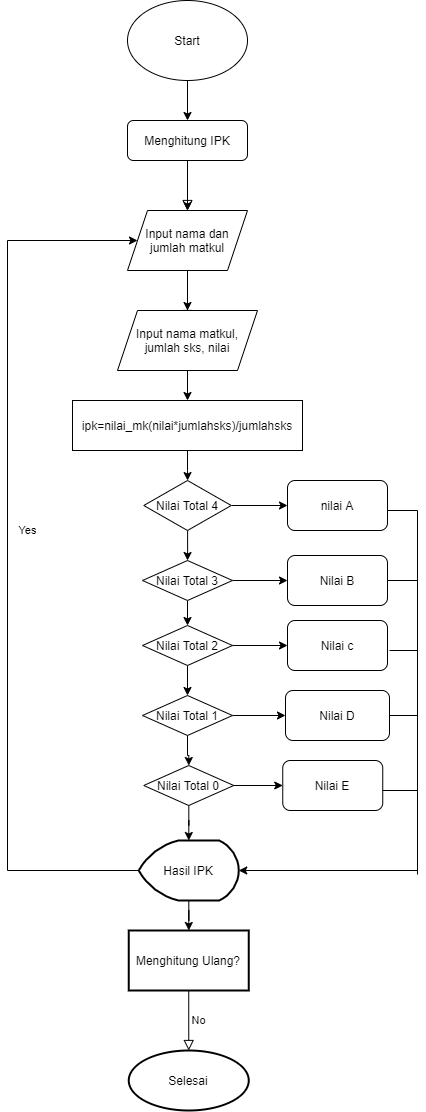

The diagram above was exported from draw.io. Its source (the exported page's mxGraphModel, read from the mxfile embedded in the PNG):
<mxGraphModel dx="868" dy="393" grid="1" gridSize="10" guides="1" tooltips="1" connect="1" arrows="1" fold="1" page="1" pageScale="1" pageWidth="827" pageHeight="1169" math="0" shadow="0">
  <root>
    <mxCell id="WIyWlLk6GJQsqaUBKTNV-0" />
    <mxCell id="WIyWlLk6GJQsqaUBKTNV-1" parent="WIyWlLk6GJQsqaUBKTNV-0" />
    <mxCell id="WIyWlLk6GJQsqaUBKTNV-2" value="" style="rounded=0;html=1;jettySize=auto;orthogonalLoop=1;fontSize=11;endArrow=block;endFill=0;endSize=8;strokeWidth=1;shadow=0;labelBackgroundColor=none;edgeStyle=orthogonalEdgeStyle;" parent="WIyWlLk6GJQsqaUBKTNV-1" source="WIyWlLk6GJQsqaUBKTNV-3" edge="1">
      <mxGeometry relative="1" as="geometry">
        <mxPoint x="220" y="250" as="targetPoint" />
      </mxGeometry>
    </mxCell>
    <mxCell id="c3hEf9hdDeLtNGfvBls9-9" value="" style="edgeStyle=orthogonalEdgeStyle;rounded=0;orthogonalLoop=1;jettySize=auto;html=1;" edge="1" parent="WIyWlLk6GJQsqaUBKTNV-1" source="WIyWlLk6GJQsqaUBKTNV-3" target="c3hEf9hdDeLtNGfvBls9-5">
      <mxGeometry relative="1" as="geometry" />
    </mxCell>
    <mxCell id="WIyWlLk6GJQsqaUBKTNV-3" value="Menghitung IPK" style="rounded=1;whiteSpace=wrap;html=1;fontSize=12;glass=0;strokeWidth=1;shadow=0;" parent="WIyWlLk6GJQsqaUBKTNV-1" vertex="1">
      <mxGeometry x="160" y="160" width="120" height="40" as="geometry" />
    </mxCell>
    <mxCell id="WIyWlLk6GJQsqaUBKTNV-4" value="Yes" style="rounded=0;html=1;jettySize=auto;orthogonalLoop=1;fontSize=11;endArrow=block;endFill=0;endSize=8;strokeWidth=1;shadow=0;labelBackgroundColor=none;edgeStyle=orthogonalEdgeStyle;" parent="WIyWlLk6GJQsqaUBKTNV-1" edge="1">
      <mxGeometry x="1" y="-264" relative="1" as="geometry">
        <mxPoint x="104" y="210" as="offset" />
        <mxPoint x="220" y="330" as="sourcePoint" />
        <mxPoint x="220" y="360" as="targetPoint" />
      </mxGeometry>
    </mxCell>
    <mxCell id="c3hEf9hdDeLtNGfvBls9-3" value="" style="edgeStyle=orthogonalEdgeStyle;rounded=0;orthogonalLoop=1;jettySize=auto;html=1;" edge="1" parent="WIyWlLk6GJQsqaUBKTNV-1" source="c3hEf9hdDeLtNGfvBls9-2" target="WIyWlLk6GJQsqaUBKTNV-3">
      <mxGeometry relative="1" as="geometry" />
    </mxCell>
    <mxCell id="c3hEf9hdDeLtNGfvBls9-2" value="Start" style="ellipse;whiteSpace=wrap;html=1;" vertex="1" parent="WIyWlLk6GJQsqaUBKTNV-1">
      <mxGeometry x="160" y="40" width="120" height="80" as="geometry" />
    </mxCell>
    <mxCell id="c3hEf9hdDeLtNGfvBls9-6" value="" style="edgeStyle=orthogonalEdgeStyle;rounded=0;orthogonalLoop=1;jettySize=auto;html=1;" edge="1" parent="WIyWlLk6GJQsqaUBKTNV-1" source="c3hEf9hdDeLtNGfvBls9-5" target="c3hEf9hdDeLtNGfvBls9-7">
      <mxGeometry relative="1" as="geometry">
        <mxPoint x="220" y="360" as="targetPoint" />
      </mxGeometry>
    </mxCell>
    <mxCell id="c3hEf9hdDeLtNGfvBls9-5" value="Input nama dan jumlah matkul" style="shape=parallelogram;perimeter=parallelogramPerimeter;whiteSpace=wrap;html=1;fixedSize=1;" vertex="1" parent="WIyWlLk6GJQsqaUBKTNV-1">
      <mxGeometry x="160" y="250" width="120" height="60" as="geometry" />
    </mxCell>
    <mxCell id="c3hEf9hdDeLtNGfvBls9-12" value="" style="edgeStyle=orthogonalEdgeStyle;rounded=0;orthogonalLoop=1;jettySize=auto;html=1;" edge="1" parent="WIyWlLk6GJQsqaUBKTNV-1" source="c3hEf9hdDeLtNGfvBls9-7" target="c3hEf9hdDeLtNGfvBls9-11">
      <mxGeometry relative="1" as="geometry" />
    </mxCell>
    <mxCell id="c3hEf9hdDeLtNGfvBls9-7" value="Input nama matkul, jumlah sks, nilai" style="shape=parallelogram;perimeter=parallelogramPerimeter;whiteSpace=wrap;html=1;fixedSize=1;" vertex="1" parent="WIyWlLk6GJQsqaUBKTNV-1">
      <mxGeometry x="150" y="350" width="140" height="60" as="geometry" />
    </mxCell>
    <mxCell id="c3hEf9hdDeLtNGfvBls9-14" value="" style="edgeStyle=orthogonalEdgeStyle;rounded=0;orthogonalLoop=1;jettySize=auto;html=1;" edge="1" parent="WIyWlLk6GJQsqaUBKTNV-1" source="c3hEf9hdDeLtNGfvBls9-11" target="c3hEf9hdDeLtNGfvBls9-13">
      <mxGeometry relative="1" as="geometry" />
    </mxCell>
    <mxCell id="c3hEf9hdDeLtNGfvBls9-11" value="ipk=nilai_mk(nilai*jumlahsks)/jumlahsks" style="rounded=0;whiteSpace=wrap;html=1;" vertex="1" parent="WIyWlLk6GJQsqaUBKTNV-1">
      <mxGeometry x="105" y="440" width="230" height="50" as="geometry" />
    </mxCell>
    <mxCell id="c3hEf9hdDeLtNGfvBls9-16" value="" style="edgeStyle=orthogonalEdgeStyle;rounded=0;orthogonalLoop=1;jettySize=auto;html=1;" edge="1" parent="WIyWlLk6GJQsqaUBKTNV-1" source="c3hEf9hdDeLtNGfvBls9-13" target="c3hEf9hdDeLtNGfvBls9-15">
      <mxGeometry relative="1" as="geometry" />
    </mxCell>
    <mxCell id="c3hEf9hdDeLtNGfvBls9-20" value="" style="edgeStyle=orthogonalEdgeStyle;rounded=0;orthogonalLoop=1;jettySize=auto;html=1;" edge="1" parent="WIyWlLk6GJQsqaUBKTNV-1" source="c3hEf9hdDeLtNGfvBls9-13" target="c3hEf9hdDeLtNGfvBls9-19">
      <mxGeometry relative="1" as="geometry" />
    </mxCell>
    <mxCell id="c3hEf9hdDeLtNGfvBls9-13" value="Nilai Total 4" style="rhombus;whiteSpace=wrap;html=1;rounded=0;" vertex="1" parent="WIyWlLk6GJQsqaUBKTNV-1">
      <mxGeometry x="176.25" y="520" width="87.5" height="50" as="geometry" />
    </mxCell>
    <mxCell id="c3hEf9hdDeLtNGfvBls9-15" value="nilai A" style="rounded=1;whiteSpace=wrap;html=1;" vertex="1" parent="WIyWlLk6GJQsqaUBKTNV-1">
      <mxGeometry x="320" y="520" width="100" height="50" as="geometry" />
    </mxCell>
    <mxCell id="c3hEf9hdDeLtNGfvBls9-22" value="" style="edgeStyle=orthogonalEdgeStyle;rounded=0;orthogonalLoop=1;jettySize=auto;html=1;" edge="1" parent="WIyWlLk6GJQsqaUBKTNV-1" source="c3hEf9hdDeLtNGfvBls9-19" target="c3hEf9hdDeLtNGfvBls9-21">
      <mxGeometry relative="1" as="geometry" />
    </mxCell>
    <mxCell id="c3hEf9hdDeLtNGfvBls9-26" value="" style="edgeStyle=orthogonalEdgeStyle;rounded=0;orthogonalLoop=1;jettySize=auto;html=1;" edge="1" parent="WIyWlLk6GJQsqaUBKTNV-1" source="c3hEf9hdDeLtNGfvBls9-19" target="c3hEf9hdDeLtNGfvBls9-24">
      <mxGeometry relative="1" as="geometry" />
    </mxCell>
    <mxCell id="c3hEf9hdDeLtNGfvBls9-19" value="Nilai Total 3" style="rhombus;whiteSpace=wrap;html=1;rounded=0;" vertex="1" parent="WIyWlLk6GJQsqaUBKTNV-1">
      <mxGeometry x="175" y="600" width="90" height="40" as="geometry" />
    </mxCell>
    <mxCell id="c3hEf9hdDeLtNGfvBls9-21" value="Nilai B" style="rounded=1;whiteSpace=wrap;html=1;" vertex="1" parent="WIyWlLk6GJQsqaUBKTNV-1">
      <mxGeometry x="320" y="595" width="100" height="50" as="geometry" />
    </mxCell>
    <mxCell id="c3hEf9hdDeLtNGfvBls9-23" value="" style="edgeStyle=orthogonalEdgeStyle;rounded=0;orthogonalLoop=1;jettySize=auto;html=1;" edge="1" parent="WIyWlLk6GJQsqaUBKTNV-1" source="c3hEf9hdDeLtNGfvBls9-24" target="c3hEf9hdDeLtNGfvBls9-25">
      <mxGeometry relative="1" as="geometry" />
    </mxCell>
    <mxCell id="c3hEf9hdDeLtNGfvBls9-30" value="" style="edgeStyle=orthogonalEdgeStyle;rounded=0;orthogonalLoop=1;jettySize=auto;html=1;" edge="1" parent="WIyWlLk6GJQsqaUBKTNV-1" source="c3hEf9hdDeLtNGfvBls9-24" target="c3hEf9hdDeLtNGfvBls9-28">
      <mxGeometry relative="1" as="geometry" />
    </mxCell>
    <mxCell id="c3hEf9hdDeLtNGfvBls9-24" value="Nilai Total 2" style="rhombus;whiteSpace=wrap;html=1;rounded=0;" vertex="1" parent="WIyWlLk6GJQsqaUBKTNV-1">
      <mxGeometry x="175" y="665" width="90" height="40" as="geometry" />
    </mxCell>
    <mxCell id="c3hEf9hdDeLtNGfvBls9-25" value="Nilai c" style="rounded=1;whiteSpace=wrap;html=1;" vertex="1" parent="WIyWlLk6GJQsqaUBKTNV-1">
      <mxGeometry x="320" y="660" width="100" height="50" as="geometry" />
    </mxCell>
    <mxCell id="c3hEf9hdDeLtNGfvBls9-27" value="" style="edgeStyle=orthogonalEdgeStyle;rounded=0;orthogonalLoop=1;jettySize=auto;html=1;" edge="1" parent="WIyWlLk6GJQsqaUBKTNV-1" source="c3hEf9hdDeLtNGfvBls9-28" target="c3hEf9hdDeLtNGfvBls9-29">
      <mxGeometry relative="1" as="geometry" />
    </mxCell>
    <mxCell id="c3hEf9hdDeLtNGfvBls9-34" value="" style="edgeStyle=orthogonalEdgeStyle;rounded=0;orthogonalLoop=1;jettySize=auto;html=1;" edge="1" parent="WIyWlLk6GJQsqaUBKTNV-1" source="c3hEf9hdDeLtNGfvBls9-28" target="c3hEf9hdDeLtNGfvBls9-32">
      <mxGeometry relative="1" as="geometry" />
    </mxCell>
    <mxCell id="c3hEf9hdDeLtNGfvBls9-28" value="Nilai Total 1" style="rhombus;whiteSpace=wrap;html=1;rounded=0;" vertex="1" parent="WIyWlLk6GJQsqaUBKTNV-1">
      <mxGeometry x="175" y="735" width="90" height="40" as="geometry" />
    </mxCell>
    <mxCell id="c3hEf9hdDeLtNGfvBls9-29" value="Nilai D" style="rounded=1;whiteSpace=wrap;html=1;" vertex="1" parent="WIyWlLk6GJQsqaUBKTNV-1">
      <mxGeometry x="318" y="730" width="104" height="50" as="geometry" />
    </mxCell>
    <mxCell id="c3hEf9hdDeLtNGfvBls9-31" value="" style="edgeStyle=orthogonalEdgeStyle;rounded=0;orthogonalLoop=1;jettySize=auto;html=1;" edge="1" parent="WIyWlLk6GJQsqaUBKTNV-1" source="c3hEf9hdDeLtNGfvBls9-32" target="c3hEf9hdDeLtNGfvBls9-33">
      <mxGeometry relative="1" as="geometry" />
    </mxCell>
    <mxCell id="c3hEf9hdDeLtNGfvBls9-36" value="" style="edgeStyle=orthogonalEdgeStyle;rounded=0;orthogonalLoop=1;jettySize=auto;html=1;" edge="1" parent="WIyWlLk6GJQsqaUBKTNV-1" source="c3hEf9hdDeLtNGfvBls9-32" target="c3hEf9hdDeLtNGfvBls9-35">
      <mxGeometry relative="1" as="geometry" />
    </mxCell>
    <mxCell id="c3hEf9hdDeLtNGfvBls9-32" value="Nilai Total 0" style="rhombus;whiteSpace=wrap;html=1;rounded=0;" vertex="1" parent="WIyWlLk6GJQsqaUBKTNV-1">
      <mxGeometry x="176.25" y="805" width="90" height="40" as="geometry" />
    </mxCell>
    <mxCell id="c3hEf9hdDeLtNGfvBls9-33" value="Nilai E" style="rounded=1;whiteSpace=wrap;html=1;" vertex="1" parent="WIyWlLk6GJQsqaUBKTNV-1">
      <mxGeometry x="315.25" y="800" width="100" height="50" as="geometry" />
    </mxCell>
    <mxCell id="c3hEf9hdDeLtNGfvBls9-38" value="" style="edgeStyle=orthogonalEdgeStyle;rounded=0;orthogonalLoop=1;jettySize=auto;html=1;" edge="1" parent="WIyWlLk6GJQsqaUBKTNV-1" source="c3hEf9hdDeLtNGfvBls9-35" target="c3hEf9hdDeLtNGfvBls9-37">
      <mxGeometry relative="1" as="geometry" />
    </mxCell>
    <mxCell id="c3hEf9hdDeLtNGfvBls9-35" value="Hasil IPK" style="strokeWidth=2;html=1;shape=mxgraph.flowchart.display;whiteSpace=wrap;" vertex="1" parent="WIyWlLk6GJQsqaUBKTNV-1">
      <mxGeometry x="171.25" y="880" width="100" height="60" as="geometry" />
    </mxCell>
    <mxCell id="c3hEf9hdDeLtNGfvBls9-37" value="Menghitung Ulang?" style="whiteSpace=wrap;html=1;strokeWidth=2;" vertex="1" parent="WIyWlLk6GJQsqaUBKTNV-1">
      <mxGeometry x="161.25" y="970" width="120" height="60" as="geometry" />
    </mxCell>
    <mxCell id="c3hEf9hdDeLtNGfvBls9-39" value="" style="endArrow=none;html=1;rounded=0;" edge="1" parent="WIyWlLk6GJQsqaUBKTNV-1">
      <mxGeometry width="50" height="50" relative="1" as="geometry">
        <mxPoint x="420" y="550" as="sourcePoint" />
        <mxPoint x="450" y="910" as="targetPoint" />
        <Array as="points">
          <mxPoint x="450" y="550" />
        </Array>
      </mxGeometry>
    </mxCell>
    <mxCell id="c3hEf9hdDeLtNGfvBls9-40" value="" style="endArrow=none;html=1;rounded=0;" edge="1" parent="WIyWlLk6GJQsqaUBKTNV-1">
      <mxGeometry width="50" height="50" relative="1" as="geometry">
        <mxPoint x="420" y="620" as="sourcePoint" />
        <mxPoint x="450" y="914" as="targetPoint" />
        <Array as="points">
          <mxPoint x="450" y="620" />
        </Array>
      </mxGeometry>
    </mxCell>
    <mxCell id="c3hEf9hdDeLtNGfvBls9-41" value="" style="endArrow=none;html=1;rounded=0;" edge="1" parent="WIyWlLk6GJQsqaUBKTNV-1">
      <mxGeometry width="50" height="50" relative="1" as="geometry">
        <mxPoint x="422" y="690" as="sourcePoint" />
        <mxPoint x="450" y="910" as="targetPoint" />
        <Array as="points">
          <mxPoint x="450" y="690" />
        </Array>
      </mxGeometry>
    </mxCell>
    <mxCell id="c3hEf9hdDeLtNGfvBls9-42" value="" style="endArrow=none;html=1;rounded=0;" edge="1" parent="WIyWlLk6GJQsqaUBKTNV-1">
      <mxGeometry width="50" height="50" relative="1" as="geometry">
        <mxPoint x="422" y="755" as="sourcePoint" />
        <mxPoint x="450" y="910" as="targetPoint" />
        <Array as="points">
          <mxPoint x="450" y="755" />
        </Array>
      </mxGeometry>
    </mxCell>
    <mxCell id="c3hEf9hdDeLtNGfvBls9-43" value="" style="endArrow=none;html=1;rounded=0;" edge="1" parent="WIyWlLk6GJQsqaUBKTNV-1">
      <mxGeometry width="50" height="50" relative="1" as="geometry">
        <mxPoint x="415.25" y="830" as="sourcePoint" />
        <mxPoint x="450" y="910" as="targetPoint" />
        <Array as="points">
          <mxPoint x="450" y="830" />
        </Array>
      </mxGeometry>
    </mxCell>
    <mxCell id="c3hEf9hdDeLtNGfvBls9-44" value="" style="endArrow=classic;html=1;rounded=0;entryX=1;entryY=0.5;entryDx=0;entryDy=0;entryPerimeter=0;" edge="1" parent="WIyWlLk6GJQsqaUBKTNV-1" target="c3hEf9hdDeLtNGfvBls9-35">
      <mxGeometry width="50" height="50" relative="1" as="geometry">
        <mxPoint x="450" y="910" as="sourcePoint" />
        <mxPoint x="500" y="860" as="targetPoint" />
      </mxGeometry>
    </mxCell>
    <mxCell id="c3hEf9hdDeLtNGfvBls9-45" value="" style="endArrow=classic;html=1;rounded=0;" edge="1" parent="WIyWlLk6GJQsqaUBKTNV-1" target="c3hEf9hdDeLtNGfvBls9-5">
      <mxGeometry width="50" height="50" relative="1" as="geometry">
        <mxPoint x="171.25" y="910" as="sourcePoint" />
        <mxPoint x="221.25" y="860" as="targetPoint" />
        <Array as="points">
          <mxPoint x="40" y="910" />
          <mxPoint x="40" y="280" />
        </Array>
      </mxGeometry>
    </mxCell>
    <mxCell id="c3hEf9hdDeLtNGfvBls9-46" value="Selesai" style="ellipse;whiteSpace=wrap;html=1;strokeWidth=2;" vertex="1" parent="WIyWlLk6GJQsqaUBKTNV-1">
      <mxGeometry x="161.25" y="1090" width="120" height="60" as="geometry" />
    </mxCell>
    <mxCell id="c3hEf9hdDeLtNGfvBls9-49" value="No" style="edgeStyle=orthogonalEdgeStyle;rounded=0;html=1;jettySize=auto;orthogonalLoop=1;fontSize=11;endArrow=block;endFill=0;endSize=8;strokeWidth=1;shadow=0;labelBackgroundColor=none;exitX=0.5;exitY=1;exitDx=0;exitDy=0;entryX=0.5;entryY=0;entryDx=0;entryDy=0;" edge="1" parent="WIyWlLk6GJQsqaUBKTNV-1" source="c3hEf9hdDeLtNGfvBls9-37" target="c3hEf9hdDeLtNGfvBls9-46">
      <mxGeometry y="10" relative="1" as="geometry">
        <mxPoint as="offset" />
        <mxPoint x="315.25" y="1060" as="sourcePoint" />
        <mxPoint x="365.25" y="1060" as="targetPoint" />
      </mxGeometry>
    </mxCell>
  </root>
</mxGraphModel>